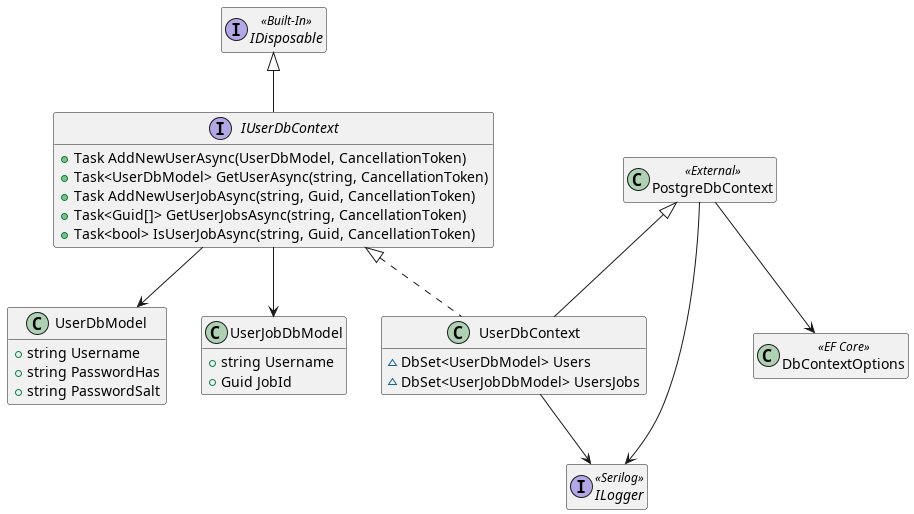

The diagram above was rendered by PlantUML. Its source (embedded in the PNG):
@startuml User.Database classes
hide empty members

interface IDisposable << Built-In >>
interface ILogger << Serilog >>

class DbContextOptions << EF Core >>
class PostgreDbContext << External >>
PostgreDbContext --> DbContextOptions
PostgreDbContext --> ILogger

class UserDbModel
{
    +string Username
    +string PasswordHas
    +string PasswordSalt
}

class UserJobDbModel
{
    +string Username
    +Guid JobId
}

interface IUserDbContext
{
    +Task AddNewUserAsync(UserDbModel, CancellationToken)
    +Task<UserDbModel> GetUserAsync(string, CancellationToken)
    +Task AddNewUserJobAsync(string, Guid, CancellationToken)
    +Task<Guid[]> GetUserJobsAsync(string, CancellationToken)
    +Task<bool> IsUserJobAsync(string, Guid, CancellationToken)
}
IDisposable <|-- IUserDbContext
IUserDbContext --> UserDbModel
IUserDbContext --> UserJobDbModel

class UserDbContext
{
    ~DbSet<UserDbModel> Users
    ~DbSet<UserJobDbModel> UsersJobs
}
IUserDbContext <|.. UserDbContext
PostgreDbContext <|-- UserDbContext
UserDbContext --> ILogger

@enduml